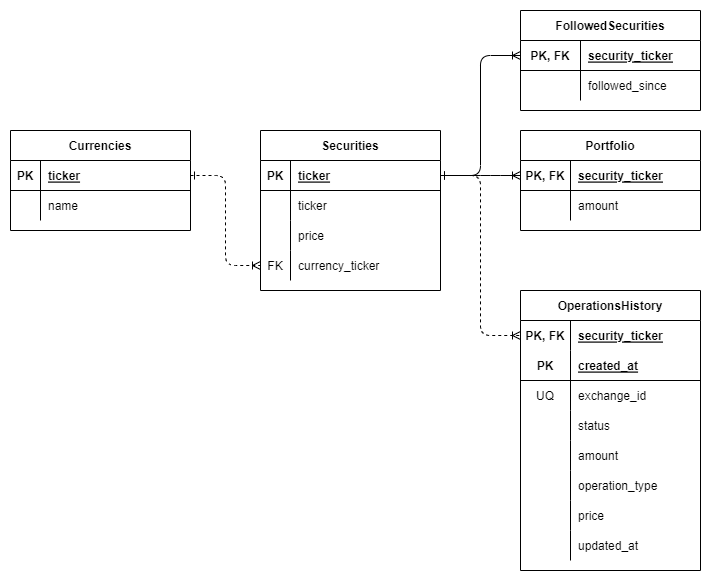

The diagram above was exported from draw.io. Its source (the exported page's mxGraphModel, read from the mxfile embedded in the PNG):
<mxGraphModel dx="2249" dy="705" grid="1" gridSize="10" guides="1" tooltips="1" connect="1" arrows="1" fold="1" page="1" pageScale="1" pageWidth="827" pageHeight="1169" math="0" shadow="0">
  <root>
    <mxCell id="0" />
    <mxCell id="1" parent="0" />
    <mxCell id="1ZcmaK477RmB9kZyt0N3-14" value="Portfolio" style="shape=table;startSize=30;container=1;collapsible=1;childLayout=tableLayout;fixedRows=1;rowLines=0;fontStyle=1;align=center;resizeLast=1;" parent="1" vertex="1">
      <mxGeometry x="300" y="240" width="180" height="100" as="geometry" />
    </mxCell>
    <mxCell id="1ZcmaK477RmB9kZyt0N3-15" value="" style="shape=tableRow;horizontal=0;startSize=0;swimlaneHead=0;swimlaneBody=0;fillColor=none;collapsible=0;dropTarget=0;points=[[0,0.5],[1,0.5]];portConstraint=eastwest;top=0;left=0;right=0;bottom=1;" parent="1ZcmaK477RmB9kZyt0N3-14" vertex="1">
      <mxGeometry y="30" width="180" height="30" as="geometry" />
    </mxCell>
    <mxCell id="1ZcmaK477RmB9kZyt0N3-16" value="PK, FK" style="shape=partialRectangle;connectable=0;fillColor=none;top=0;left=0;bottom=0;right=0;fontStyle=1;overflow=hidden;" parent="1ZcmaK477RmB9kZyt0N3-15" vertex="1">
      <mxGeometry width="50" height="30" as="geometry">
        <mxRectangle width="50" height="30" as="alternateBounds" />
      </mxGeometry>
    </mxCell>
    <mxCell id="1ZcmaK477RmB9kZyt0N3-17" value="security_ticker" style="shape=partialRectangle;connectable=0;fillColor=none;top=0;left=0;bottom=0;right=0;align=left;spacingLeft=6;fontStyle=5;overflow=hidden;" parent="1ZcmaK477RmB9kZyt0N3-15" vertex="1">
      <mxGeometry x="50" width="130" height="30" as="geometry">
        <mxRectangle width="130" height="30" as="alternateBounds" />
      </mxGeometry>
    </mxCell>
    <mxCell id="1ZcmaK477RmB9kZyt0N3-30" value="" style="shape=tableRow;horizontal=0;startSize=0;swimlaneHead=0;swimlaneBody=0;fillColor=none;collapsible=0;dropTarget=0;points=[[0,0.5],[1,0.5]];portConstraint=eastwest;top=0;left=0;right=0;bottom=0;" parent="1ZcmaK477RmB9kZyt0N3-14" vertex="1">
      <mxGeometry y="60" width="180" height="30" as="geometry" />
    </mxCell>
    <mxCell id="1ZcmaK477RmB9kZyt0N3-31" value="" style="shape=partialRectangle;connectable=0;fillColor=none;top=0;left=0;bottom=0;right=0;editable=1;overflow=hidden;" parent="1ZcmaK477RmB9kZyt0N3-30" vertex="1">
      <mxGeometry width="50" height="30" as="geometry">
        <mxRectangle width="50" height="30" as="alternateBounds" />
      </mxGeometry>
    </mxCell>
    <mxCell id="1ZcmaK477RmB9kZyt0N3-32" value="amount" style="shape=partialRectangle;connectable=0;fillColor=none;top=0;left=0;bottom=0;right=0;align=left;spacingLeft=6;overflow=hidden;" parent="1ZcmaK477RmB9kZyt0N3-30" vertex="1">
      <mxGeometry x="50" width="130" height="30" as="geometry">
        <mxRectangle width="130" height="30" as="alternateBounds" />
      </mxGeometry>
    </mxCell>
    <mxCell id="1ZcmaK477RmB9kZyt0N3-33" value="FollowedSecurities" style="shape=table;startSize=30;container=1;collapsible=1;childLayout=tableLayout;fixedRows=1;rowLines=0;fontStyle=1;align=center;resizeLast=1;" parent="1" vertex="1">
      <mxGeometry x="300" y="120" width="180" height="100" as="geometry" />
    </mxCell>
    <mxCell id="1ZcmaK477RmB9kZyt0N3-34" value="" style="shape=tableRow;horizontal=0;startSize=0;swimlaneHead=0;swimlaneBody=0;fillColor=none;collapsible=0;dropTarget=0;points=[[0,0.5],[1,0.5]];portConstraint=eastwest;top=0;left=0;right=0;bottom=1;" parent="1ZcmaK477RmB9kZyt0N3-33" vertex="1">
      <mxGeometry y="30" width="180" height="30" as="geometry" />
    </mxCell>
    <mxCell id="1ZcmaK477RmB9kZyt0N3-35" value="PK, FK" style="shape=partialRectangle;connectable=0;fillColor=none;top=0;left=0;bottom=0;right=0;fontStyle=1;overflow=hidden;" parent="1ZcmaK477RmB9kZyt0N3-34" vertex="1">
      <mxGeometry width="60" height="30" as="geometry">
        <mxRectangle width="60" height="30" as="alternateBounds" />
      </mxGeometry>
    </mxCell>
    <mxCell id="1ZcmaK477RmB9kZyt0N3-36" value="security_ticker" style="shape=partialRectangle;connectable=0;fillColor=none;top=0;left=0;bottom=0;right=0;align=left;spacingLeft=6;fontStyle=5;overflow=hidden;" parent="1ZcmaK477RmB9kZyt0N3-34" vertex="1">
      <mxGeometry x="60" width="120" height="30" as="geometry">
        <mxRectangle width="120" height="30" as="alternateBounds" />
      </mxGeometry>
    </mxCell>
    <mxCell id="1ZcmaK477RmB9kZyt0N3-37" value="" style="shape=tableRow;horizontal=0;startSize=0;swimlaneHead=0;swimlaneBody=0;fillColor=none;collapsible=0;dropTarget=0;points=[[0,0.5],[1,0.5]];portConstraint=eastwest;top=0;left=0;right=0;bottom=0;" parent="1ZcmaK477RmB9kZyt0N3-33" vertex="1">
      <mxGeometry y="60" width="180" height="30" as="geometry" />
    </mxCell>
    <mxCell id="1ZcmaK477RmB9kZyt0N3-38" value="" style="shape=partialRectangle;connectable=0;fillColor=none;top=0;left=0;bottom=0;right=0;editable=1;overflow=hidden;" parent="1ZcmaK477RmB9kZyt0N3-37" vertex="1">
      <mxGeometry width="60" height="30" as="geometry">
        <mxRectangle width="60" height="30" as="alternateBounds" />
      </mxGeometry>
    </mxCell>
    <mxCell id="1ZcmaK477RmB9kZyt0N3-39" value="followed_since" style="shape=partialRectangle;connectable=0;fillColor=none;top=0;left=0;bottom=0;right=0;align=left;spacingLeft=6;overflow=hidden;" parent="1ZcmaK477RmB9kZyt0N3-37" vertex="1">
      <mxGeometry x="60" width="120" height="30" as="geometry">
        <mxRectangle width="120" height="30" as="alternateBounds" />
      </mxGeometry>
    </mxCell>
    <mxCell id="1ZcmaK477RmB9kZyt0N3-52" value="OperationsHistory" style="shape=table;startSize=30;container=1;collapsible=1;childLayout=tableLayout;fixedRows=1;rowLines=0;fontStyle=1;align=center;resizeLast=1;" parent="1" vertex="1">
      <mxGeometry x="300" y="400" width="180" height="280" as="geometry" />
    </mxCell>
    <mxCell id="1ZcmaK477RmB9kZyt0N3-53" value="" style="shape=tableRow;horizontal=0;startSize=0;swimlaneHead=0;swimlaneBody=0;fillColor=none;collapsible=0;dropTarget=0;points=[[0,0.5],[1,0.5]];portConstraint=eastwest;top=0;left=0;right=0;bottom=1;strokeColor=none;" parent="1ZcmaK477RmB9kZyt0N3-52" vertex="1">
      <mxGeometry y="30" width="180" height="30" as="geometry" />
    </mxCell>
    <mxCell id="1ZcmaK477RmB9kZyt0N3-54" value="PK, FK" style="shape=partialRectangle;connectable=0;fillColor=none;top=0;left=0;bottom=0;right=0;fontStyle=1;overflow=hidden;" parent="1ZcmaK477RmB9kZyt0N3-53" vertex="1">
      <mxGeometry width="50" height="30" as="geometry">
        <mxRectangle width="50" height="30" as="alternateBounds" />
      </mxGeometry>
    </mxCell>
    <mxCell id="1ZcmaK477RmB9kZyt0N3-55" value="security_ticker" style="shape=partialRectangle;connectable=0;fillColor=none;top=0;left=0;bottom=0;right=0;align=left;spacingLeft=6;fontStyle=5;overflow=hidden;" parent="1ZcmaK477RmB9kZyt0N3-53" vertex="1">
      <mxGeometry x="50" width="130" height="30" as="geometry">
        <mxRectangle width="130" height="30" as="alternateBounds" />
      </mxGeometry>
    </mxCell>
    <mxCell id="x_OuCS30B9p8tc5jDuRw-7" value="" style="shape=tableRow;horizontal=0;startSize=0;swimlaneHead=0;swimlaneBody=0;fillColor=none;collapsible=0;dropTarget=0;points=[[0,0.5],[1,0.5]];portConstraint=eastwest;top=0;left=0;right=0;bottom=1;" parent="1ZcmaK477RmB9kZyt0N3-52" vertex="1">
      <mxGeometry y="60" width="180" height="30" as="geometry" />
    </mxCell>
    <mxCell id="x_OuCS30B9p8tc5jDuRw-8" value="PK" style="shape=partialRectangle;connectable=0;fillColor=none;top=0;left=0;bottom=0;right=0;fontStyle=1;overflow=hidden;" parent="x_OuCS30B9p8tc5jDuRw-7" vertex="1">
      <mxGeometry width="50" height="30" as="geometry">
        <mxRectangle width="50" height="30" as="alternateBounds" />
      </mxGeometry>
    </mxCell>
    <mxCell id="x_OuCS30B9p8tc5jDuRw-9" value="created_at" style="shape=partialRectangle;connectable=0;fillColor=none;top=0;left=0;bottom=0;right=0;align=left;spacingLeft=6;fontStyle=5;overflow=hidden;" parent="x_OuCS30B9p8tc5jDuRw-7" vertex="1">
      <mxGeometry x="50" width="130" height="30" as="geometry">
        <mxRectangle width="130" height="30" as="alternateBounds" />
      </mxGeometry>
    </mxCell>
    <mxCell id="x_OuCS30B9p8tc5jDuRw-10" value="" style="shape=tableRow;horizontal=0;startSize=0;swimlaneHead=0;swimlaneBody=0;fillColor=none;collapsible=0;dropTarget=0;points=[[0,0.5],[1,0.5]];portConstraint=eastwest;top=0;left=0;right=0;bottom=0;" parent="1ZcmaK477RmB9kZyt0N3-52" vertex="1">
      <mxGeometry y="90" width="180" height="30" as="geometry" />
    </mxCell>
    <mxCell id="x_OuCS30B9p8tc5jDuRw-11" value="UQ" style="shape=partialRectangle;connectable=0;fillColor=none;top=0;left=0;bottom=0;right=0;editable=1;overflow=hidden;" parent="x_OuCS30B9p8tc5jDuRw-10" vertex="1">
      <mxGeometry width="50" height="30" as="geometry">
        <mxRectangle width="50" height="30" as="alternateBounds" />
      </mxGeometry>
    </mxCell>
    <mxCell id="x_OuCS30B9p8tc5jDuRw-12" value="exchange_id" style="shape=partialRectangle;connectable=0;fillColor=none;top=0;left=0;bottom=0;right=0;align=left;spacingLeft=6;overflow=hidden;" parent="x_OuCS30B9p8tc5jDuRw-10" vertex="1">
      <mxGeometry x="50" width="130" height="30" as="geometry">
        <mxRectangle width="130" height="30" as="alternateBounds" />
      </mxGeometry>
    </mxCell>
    <mxCell id="x_OuCS30B9p8tc5jDuRw-1" value="" style="shape=tableRow;horizontal=0;startSize=0;swimlaneHead=0;swimlaneBody=0;fillColor=none;collapsible=0;dropTarget=0;points=[[0,0.5],[1,0.5]];portConstraint=eastwest;top=0;left=0;right=0;bottom=0;" parent="1ZcmaK477RmB9kZyt0N3-52" vertex="1">
      <mxGeometry y="120" width="180" height="30" as="geometry" />
    </mxCell>
    <mxCell id="x_OuCS30B9p8tc5jDuRw-2" value="" style="shape=partialRectangle;connectable=0;fillColor=none;top=0;left=0;bottom=0;right=0;editable=1;overflow=hidden;" parent="x_OuCS30B9p8tc5jDuRw-1" vertex="1">
      <mxGeometry width="50" height="30" as="geometry">
        <mxRectangle width="50" height="30" as="alternateBounds" />
      </mxGeometry>
    </mxCell>
    <mxCell id="x_OuCS30B9p8tc5jDuRw-3" value="status" style="shape=partialRectangle;connectable=0;fillColor=none;top=0;left=0;bottom=0;right=0;align=left;spacingLeft=6;overflow=hidden;" parent="x_OuCS30B9p8tc5jDuRw-1" vertex="1">
      <mxGeometry x="50" width="130" height="30" as="geometry">
        <mxRectangle width="130" height="30" as="alternateBounds" />
      </mxGeometry>
    </mxCell>
    <mxCell id="1ZcmaK477RmB9kZyt0N3-59" value="" style="shape=tableRow;horizontal=0;startSize=0;swimlaneHead=0;swimlaneBody=0;fillColor=none;collapsible=0;dropTarget=0;points=[[0,0.5],[1,0.5]];portConstraint=eastwest;top=0;left=0;right=0;bottom=0;" parent="1ZcmaK477RmB9kZyt0N3-52" vertex="1">
      <mxGeometry y="150" width="180" height="30" as="geometry" />
    </mxCell>
    <mxCell id="1ZcmaK477RmB9kZyt0N3-60" value="" style="shape=partialRectangle;connectable=0;fillColor=none;top=0;left=0;bottom=0;right=0;editable=1;overflow=hidden;" parent="1ZcmaK477RmB9kZyt0N3-59" vertex="1">
      <mxGeometry width="50" height="30" as="geometry">
        <mxRectangle width="50" height="30" as="alternateBounds" />
      </mxGeometry>
    </mxCell>
    <mxCell id="1ZcmaK477RmB9kZyt0N3-61" value="amount" style="shape=partialRectangle;connectable=0;fillColor=none;top=0;left=0;bottom=0;right=0;align=left;spacingLeft=6;overflow=hidden;" parent="1ZcmaK477RmB9kZyt0N3-59" vertex="1">
      <mxGeometry x="50" width="130" height="30" as="geometry">
        <mxRectangle width="130" height="30" as="alternateBounds" />
      </mxGeometry>
    </mxCell>
    <mxCell id="1ZcmaK477RmB9kZyt0N3-77" value="" style="shape=tableRow;horizontal=0;startSize=0;swimlaneHead=0;swimlaneBody=0;fillColor=none;collapsible=0;dropTarget=0;points=[[0,0.5],[1,0.5]];portConstraint=eastwest;top=0;left=0;right=0;bottom=0;" parent="1ZcmaK477RmB9kZyt0N3-52" vertex="1">
      <mxGeometry y="180" width="180" height="30" as="geometry" />
    </mxCell>
    <mxCell id="1ZcmaK477RmB9kZyt0N3-78" value="" style="shape=partialRectangle;connectable=0;fillColor=none;top=0;left=0;bottom=0;right=0;editable=1;overflow=hidden;" parent="1ZcmaK477RmB9kZyt0N3-77" vertex="1">
      <mxGeometry width="50" height="30" as="geometry">
        <mxRectangle width="50" height="30" as="alternateBounds" />
      </mxGeometry>
    </mxCell>
    <mxCell id="1ZcmaK477RmB9kZyt0N3-79" value="operation_type" style="shape=partialRectangle;connectable=0;fillColor=none;top=0;left=0;bottom=0;right=0;align=left;spacingLeft=6;overflow=hidden;" parent="1ZcmaK477RmB9kZyt0N3-77" vertex="1">
      <mxGeometry x="50" width="130" height="30" as="geometry">
        <mxRectangle width="130" height="30" as="alternateBounds" />
      </mxGeometry>
    </mxCell>
    <mxCell id="1ZcmaK477RmB9kZyt0N3-65" value="" style="shape=tableRow;horizontal=0;startSize=0;swimlaneHead=0;swimlaneBody=0;fillColor=none;collapsible=0;dropTarget=0;points=[[0,0.5],[1,0.5]];portConstraint=eastwest;top=0;left=0;right=0;bottom=0;" parent="1ZcmaK477RmB9kZyt0N3-52" vertex="1">
      <mxGeometry y="210" width="180" height="30" as="geometry" />
    </mxCell>
    <mxCell id="1ZcmaK477RmB9kZyt0N3-66" value="" style="shape=partialRectangle;connectable=0;fillColor=none;top=0;left=0;bottom=0;right=0;editable=1;overflow=hidden;" parent="1ZcmaK477RmB9kZyt0N3-65" vertex="1">
      <mxGeometry width="50" height="30" as="geometry">
        <mxRectangle width="50" height="30" as="alternateBounds" />
      </mxGeometry>
    </mxCell>
    <mxCell id="1ZcmaK477RmB9kZyt0N3-67" value="price" style="shape=partialRectangle;connectable=0;fillColor=none;top=0;left=0;bottom=0;right=0;align=left;spacingLeft=6;overflow=hidden;" parent="1ZcmaK477RmB9kZyt0N3-65" vertex="1">
      <mxGeometry x="50" width="130" height="30" as="geometry">
        <mxRectangle width="130" height="30" as="alternateBounds" />
      </mxGeometry>
    </mxCell>
    <mxCell id="4SpVPiXBpuRrsYBNaWnG-1" value="" style="shape=tableRow;horizontal=0;startSize=0;swimlaneHead=0;swimlaneBody=0;fillColor=none;collapsible=0;dropTarget=0;points=[[0,0.5],[1,0.5]];portConstraint=eastwest;top=0;left=0;right=0;bottom=0;" parent="1ZcmaK477RmB9kZyt0N3-52" vertex="1">
      <mxGeometry y="240" width="180" height="30" as="geometry" />
    </mxCell>
    <mxCell id="4SpVPiXBpuRrsYBNaWnG-2" value="" style="shape=partialRectangle;connectable=0;fillColor=none;top=0;left=0;bottom=0;right=0;editable=1;overflow=hidden;" parent="4SpVPiXBpuRrsYBNaWnG-1" vertex="1">
      <mxGeometry width="50" height="30" as="geometry">
        <mxRectangle width="50" height="30" as="alternateBounds" />
      </mxGeometry>
    </mxCell>
    <mxCell id="4SpVPiXBpuRrsYBNaWnG-3" value="updated_at" style="shape=partialRectangle;connectable=0;fillColor=none;top=0;left=0;bottom=0;right=0;align=left;spacingLeft=6;overflow=hidden;" parent="4SpVPiXBpuRrsYBNaWnG-1" vertex="1">
      <mxGeometry x="50" width="130" height="30" as="geometry">
        <mxRectangle width="130" height="30" as="alternateBounds" />
      </mxGeometry>
    </mxCell>
    <mxCell id="7KiBiCuh3728mex5zGnf-1" value="Securities" style="shape=table;startSize=30;container=1;collapsible=1;childLayout=tableLayout;fixedRows=1;rowLines=0;fontStyle=1;align=center;resizeLast=1;" parent="1" vertex="1">
      <mxGeometry x="40" y="240" width="180" height="160" as="geometry" />
    </mxCell>
    <mxCell id="7KiBiCuh3728mex5zGnf-2" value="" style="shape=tableRow;horizontal=0;startSize=0;swimlaneHead=0;swimlaneBody=0;fillColor=none;collapsible=0;dropTarget=0;points=[[0,0.5],[1,0.5]];portConstraint=eastwest;top=0;left=0;right=0;bottom=1;" parent="7KiBiCuh3728mex5zGnf-1" vertex="1">
      <mxGeometry y="30" width="180" height="30" as="geometry" />
    </mxCell>
    <mxCell id="7KiBiCuh3728mex5zGnf-3" value="PK" style="shape=partialRectangle;connectable=0;fillColor=none;top=0;left=0;bottom=0;right=0;fontStyle=1;overflow=hidden;" parent="7KiBiCuh3728mex5zGnf-2" vertex="1">
      <mxGeometry width="30" height="30" as="geometry">
        <mxRectangle width="30" height="30" as="alternateBounds" />
      </mxGeometry>
    </mxCell>
    <mxCell id="7KiBiCuh3728mex5zGnf-4" value="ticker" style="shape=partialRectangle;connectable=0;fillColor=none;top=0;left=0;bottom=0;right=0;align=left;spacingLeft=6;fontStyle=5;overflow=hidden;" parent="7KiBiCuh3728mex5zGnf-2" vertex="1">
      <mxGeometry x="30" width="150" height="30" as="geometry">
        <mxRectangle width="150" height="30" as="alternateBounds" />
      </mxGeometry>
    </mxCell>
    <mxCell id="7KiBiCuh3728mex5zGnf-5" value="" style="shape=tableRow;horizontal=0;startSize=0;swimlaneHead=0;swimlaneBody=0;fillColor=none;collapsible=0;dropTarget=0;points=[[0,0.5],[1,0.5]];portConstraint=eastwest;top=0;left=0;right=0;bottom=0;" parent="7KiBiCuh3728mex5zGnf-1" vertex="1">
      <mxGeometry y="60" width="180" height="30" as="geometry" />
    </mxCell>
    <mxCell id="7KiBiCuh3728mex5zGnf-6" value="" style="shape=partialRectangle;connectable=0;fillColor=none;top=0;left=0;bottom=0;right=0;editable=1;overflow=hidden;" parent="7KiBiCuh3728mex5zGnf-5" vertex="1">
      <mxGeometry width="30" height="30" as="geometry">
        <mxRectangle width="30" height="30" as="alternateBounds" />
      </mxGeometry>
    </mxCell>
    <mxCell id="7KiBiCuh3728mex5zGnf-7" value="ticker" style="shape=partialRectangle;connectable=0;fillColor=none;top=0;left=0;bottom=0;right=0;align=left;spacingLeft=6;overflow=hidden;" parent="7KiBiCuh3728mex5zGnf-5" vertex="1">
      <mxGeometry x="30" width="150" height="30" as="geometry">
        <mxRectangle width="150" height="30" as="alternateBounds" />
      </mxGeometry>
    </mxCell>
    <mxCell id="7KiBiCuh3728mex5zGnf-14" value="" style="shape=tableRow;horizontal=0;startSize=0;swimlaneHead=0;swimlaneBody=0;fillColor=none;collapsible=0;dropTarget=0;points=[[0,0.5],[1,0.5]];portConstraint=eastwest;top=0;left=0;right=0;bottom=0;" parent="7KiBiCuh3728mex5zGnf-1" vertex="1">
      <mxGeometry y="90" width="180" height="30" as="geometry" />
    </mxCell>
    <mxCell id="7KiBiCuh3728mex5zGnf-15" value="" style="shape=partialRectangle;connectable=0;fillColor=none;top=0;left=0;bottom=0;right=0;editable=1;overflow=hidden;" parent="7KiBiCuh3728mex5zGnf-14" vertex="1">
      <mxGeometry width="30" height="30" as="geometry">
        <mxRectangle width="30" height="30" as="alternateBounds" />
      </mxGeometry>
    </mxCell>
    <mxCell id="7KiBiCuh3728mex5zGnf-16" value="price" style="shape=partialRectangle;connectable=0;fillColor=none;top=0;left=0;bottom=0;right=0;align=left;spacingLeft=6;overflow=hidden;" parent="7KiBiCuh3728mex5zGnf-14" vertex="1">
      <mxGeometry x="30" width="150" height="30" as="geometry">
        <mxRectangle width="150" height="30" as="alternateBounds" />
      </mxGeometry>
    </mxCell>
    <mxCell id="7KiBiCuh3728mex5zGnf-11" value="" style="shape=tableRow;horizontal=0;startSize=0;swimlaneHead=0;swimlaneBody=0;fillColor=none;collapsible=0;dropTarget=0;points=[[0,0.5],[1,0.5]];portConstraint=eastwest;top=0;left=0;right=0;bottom=0;" parent="7KiBiCuh3728mex5zGnf-1" vertex="1">
      <mxGeometry y="120" width="180" height="30" as="geometry" />
    </mxCell>
    <mxCell id="7KiBiCuh3728mex5zGnf-12" value="FK" style="shape=partialRectangle;connectable=0;fillColor=none;top=0;left=0;bottom=0;right=0;editable=1;overflow=hidden;" parent="7KiBiCuh3728mex5zGnf-11" vertex="1">
      <mxGeometry width="30" height="30" as="geometry">
        <mxRectangle width="30" height="30" as="alternateBounds" />
      </mxGeometry>
    </mxCell>
    <mxCell id="7KiBiCuh3728mex5zGnf-13" value="currency_ticker" style="shape=partialRectangle;connectable=0;fillColor=none;top=0;left=0;bottom=0;right=0;align=left;spacingLeft=6;overflow=hidden;" parent="7KiBiCuh3728mex5zGnf-11" vertex="1">
      <mxGeometry x="30" width="150" height="30" as="geometry">
        <mxRectangle width="150" height="30" as="alternateBounds" />
      </mxGeometry>
    </mxCell>
    <mxCell id="7KiBiCuh3728mex5zGnf-20" value="Currencies" style="shape=table;startSize=30;container=1;collapsible=1;childLayout=tableLayout;fixedRows=1;rowLines=0;fontStyle=1;align=center;resizeLast=1;" parent="1" vertex="1">
      <mxGeometry x="-210" y="240" width="180" height="100" as="geometry" />
    </mxCell>
    <mxCell id="7KiBiCuh3728mex5zGnf-21" value="" style="shape=tableRow;horizontal=0;startSize=0;swimlaneHead=0;swimlaneBody=0;fillColor=none;collapsible=0;dropTarget=0;points=[[0,0.5],[1,0.5]];portConstraint=eastwest;top=0;left=0;right=0;bottom=1;" parent="7KiBiCuh3728mex5zGnf-20" vertex="1">
      <mxGeometry y="30" width="180" height="30" as="geometry" />
    </mxCell>
    <mxCell id="7KiBiCuh3728mex5zGnf-22" value="PK" style="shape=partialRectangle;connectable=0;fillColor=none;top=0;left=0;bottom=0;right=0;fontStyle=1;overflow=hidden;" parent="7KiBiCuh3728mex5zGnf-21" vertex="1">
      <mxGeometry width="30" height="30" as="geometry">
        <mxRectangle width="30" height="30" as="alternateBounds" />
      </mxGeometry>
    </mxCell>
    <mxCell id="7KiBiCuh3728mex5zGnf-23" value="ticker" style="shape=partialRectangle;connectable=0;fillColor=none;top=0;left=0;bottom=0;right=0;align=left;spacingLeft=6;fontStyle=5;overflow=hidden;" parent="7KiBiCuh3728mex5zGnf-21" vertex="1">
      <mxGeometry x="30" width="150" height="30" as="geometry">
        <mxRectangle width="150" height="30" as="alternateBounds" />
      </mxGeometry>
    </mxCell>
    <mxCell id="7KiBiCuh3728mex5zGnf-24" value="" style="shape=tableRow;horizontal=0;startSize=0;swimlaneHead=0;swimlaneBody=0;fillColor=none;collapsible=0;dropTarget=0;points=[[0,0.5],[1,0.5]];portConstraint=eastwest;top=0;left=0;right=0;bottom=0;" parent="7KiBiCuh3728mex5zGnf-20" vertex="1">
      <mxGeometry y="60" width="180" height="30" as="geometry" />
    </mxCell>
    <mxCell id="7KiBiCuh3728mex5zGnf-25" value="" style="shape=partialRectangle;connectable=0;fillColor=none;top=0;left=0;bottom=0;right=0;editable=1;overflow=hidden;" parent="7KiBiCuh3728mex5zGnf-24" vertex="1">
      <mxGeometry width="30" height="30" as="geometry">
        <mxRectangle width="30" height="30" as="alternateBounds" />
      </mxGeometry>
    </mxCell>
    <mxCell id="7KiBiCuh3728mex5zGnf-26" value="name" style="shape=partialRectangle;connectable=0;fillColor=none;top=0;left=0;bottom=0;right=0;align=left;spacingLeft=6;overflow=hidden;" parent="7KiBiCuh3728mex5zGnf-24" vertex="1">
      <mxGeometry x="30" width="150" height="30" as="geometry">
        <mxRectangle width="150" height="30" as="alternateBounds" />
      </mxGeometry>
    </mxCell>
    <mxCell id="7KiBiCuh3728mex5zGnf-39" style="edgeStyle=orthogonalEdgeStyle;rounded=1;orthogonalLoop=1;jettySize=auto;html=1;exitX=1;exitY=0.5;exitDx=0;exitDy=0;entryX=0;entryY=0.5;entryDx=0;entryDy=0;endArrow=ERoneToMany;endFill=0;dashed=1;startArrow=ERone;startFill=0;" parent="1" source="7KiBiCuh3728mex5zGnf-21" target="7KiBiCuh3728mex5zGnf-11" edge="1">
      <mxGeometry relative="1" as="geometry" />
    </mxCell>
    <mxCell id="7KiBiCuh3728mex5zGnf-40" style="edgeStyle=orthogonalEdgeStyle;rounded=1;orthogonalLoop=1;jettySize=auto;html=1;exitX=1;exitY=0.5;exitDx=0;exitDy=0;entryX=0;entryY=0.5;entryDx=0;entryDy=0;startArrow=ERone;startFill=0;endArrow=ERoneToMany;endFill=0;strokeColor=default;" parent="1" source="7KiBiCuh3728mex5zGnf-2" target="1ZcmaK477RmB9kZyt0N3-15" edge="1">
      <mxGeometry relative="1" as="geometry">
        <Array as="points">
          <mxPoint x="270" y="285" />
          <mxPoint x="270" y="285" />
        </Array>
        <mxPoint x="300" y="345" as="targetPoint" />
      </mxGeometry>
    </mxCell>
    <mxCell id="7KiBiCuh3728mex5zGnf-41" style="edgeStyle=orthogonalEdgeStyle;rounded=1;orthogonalLoop=1;jettySize=auto;html=1;exitX=1;exitY=0.5;exitDx=0;exitDy=0;entryX=0;entryY=0.5;entryDx=0;entryDy=0;startArrow=ERone;startFill=0;endArrow=ERoneToMany;endFill=0;" parent="1" source="7KiBiCuh3728mex5zGnf-2" target="1ZcmaK477RmB9kZyt0N3-34" edge="1">
      <mxGeometry relative="1" as="geometry" />
    </mxCell>
    <mxCell id="7KiBiCuh3728mex5zGnf-49" style="edgeStyle=orthogonalEdgeStyle;rounded=1;orthogonalLoop=1;jettySize=auto;html=1;exitX=1;exitY=0.5;exitDx=0;exitDy=0;dashed=1;startArrow=ERone;startFill=0;endArrow=ERoneToMany;endFill=0;entryX=0;entryY=0.5;entryDx=0;entryDy=0;" parent="1" source="7KiBiCuh3728mex5zGnf-2" target="1ZcmaK477RmB9kZyt0N3-53" edge="1">
      <mxGeometry relative="1" as="geometry" />
    </mxCell>
  </root>
</mxGraphModel>